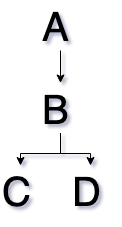

The diagram above was exported from draw.io. Its source (the exported page's mxGraphModel, read from the mxfile embedded in the PNG):
<mxGraphModel dx="946" dy="542" grid="1" gridSize="10" guides="1" tooltips="1" connect="1" arrows="1" fold="1" page="1" pageScale="1" pageWidth="850" pageHeight="1100" math="0" shadow="0">
  <root>
    <mxCell id="0" />
    <mxCell id="1" parent="0" />
    <mxCell id="7lER40fVYbSuL0oODw7b-14" style="edgeStyle=orthogonalEdgeStyle;rounded=0;orthogonalLoop=1;jettySize=auto;html=1;fontSize=40;" edge="1" parent="1" source="7lER40fVYbSuL0oODw7b-9" target="7lER40fVYbSuL0oODw7b-11">
      <mxGeometry relative="1" as="geometry" />
    </mxCell>
    <mxCell id="7lER40fVYbSuL0oODw7b-15" style="edgeStyle=orthogonalEdgeStyle;rounded=0;orthogonalLoop=1;jettySize=auto;html=1;fontSize=40;" edge="1" parent="1" source="7lER40fVYbSuL0oODw7b-9" target="7lER40fVYbSuL0oODw7b-12">
      <mxGeometry relative="1" as="geometry" />
    </mxCell>
    <mxCell id="7lER40fVYbSuL0oODw7b-9" value="B" style="text;html=1;resizable=0;points=[];autosize=1;align=left;verticalAlign=top;spacingTop=-4;fontSize=40;" vertex="1" parent="1">
      <mxGeometry x="415" y="160.5" width="40" height="50" as="geometry" />
    </mxCell>
    <mxCell id="7lER40fVYbSuL0oODw7b-13" style="edgeStyle=orthogonalEdgeStyle;rounded=0;orthogonalLoop=1;jettySize=auto;html=1;fontSize=40;" edge="1" parent="1" source="7lER40fVYbSuL0oODw7b-10" target="7lER40fVYbSuL0oODw7b-9">
      <mxGeometry relative="1" as="geometry" />
    </mxCell>
    <mxCell id="7lER40fVYbSuL0oODw7b-10" value="A" style="text;html=1;resizable=0;points=[];autosize=1;align=left;verticalAlign=top;spacingTop=-4;fontSize=40;" vertex="1" parent="1">
      <mxGeometry x="415" y="78" width="40" height="50" as="geometry" />
    </mxCell>
    <mxCell id="7lER40fVYbSuL0oODw7b-11" value="C" style="text;html=1;resizable=0;points=[];autosize=1;align=left;verticalAlign=top;spacingTop=-4;fontSize=40;" vertex="1" parent="1">
      <mxGeometry x="375" y="243" width="40" height="50" as="geometry" />
    </mxCell>
    <mxCell id="7lER40fVYbSuL0oODw7b-12" value="D" style="text;html=1;resizable=0;points=[];autosize=1;align=left;verticalAlign=top;spacingTop=-4;fontSize=40;" vertex="1" parent="1">
      <mxGeometry x="445" y="243" width="40" height="50" as="geometry" />
    </mxCell>
  </root>
</mxGraphModel>